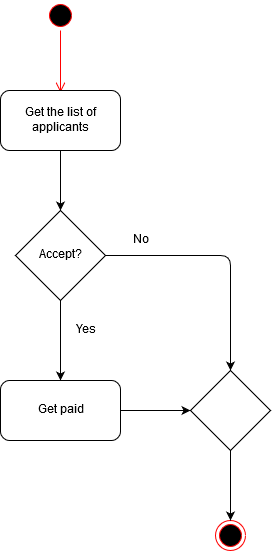

The diagram above was exported from draw.io. Its source (the exported page's mxGraphModel, read from the mxfile embedded in the PNG):
<mxGraphModel dx="628" dy="354" grid="1" gridSize="10" guides="1" tooltips="1" connect="1" arrows="1" fold="1" page="1" pageScale="1" pageWidth="850" pageHeight="1100" math="0" shadow="0">
  <root>
    <mxCell id="0" />
    <mxCell id="1" parent="0" />
    <mxCell id="ffyNOBP3A1Gcf9LcXdoP-1" value="" style="ellipse;html=1;shape=startState;fillColor=#000000;strokeColor=#ff0000;" parent="1" vertex="1">
      <mxGeometry x="385" y="10" width="30" height="30" as="geometry" />
    </mxCell>
    <mxCell id="ffyNOBP3A1Gcf9LcXdoP-2" value="" style="edgeStyle=orthogonalEdgeStyle;html=1;verticalAlign=bottom;endArrow=open;endSize=8;strokeColor=#ff0000;" parent="1" source="ffyNOBP3A1Gcf9LcXdoP-1" edge="1">
      <mxGeometry relative="1" as="geometry">
        <mxPoint x="400" y="102" as="targetPoint" />
      </mxGeometry>
    </mxCell>
    <mxCell id="7mIkCjw-Xu-lPZ5uSTfC-19" value="Get the list of applicants" style="rounded=1;whiteSpace=wrap;html=1;" vertex="1" parent="1">
      <mxGeometry x="340" y="100" width="120" height="60" as="geometry" />
    </mxCell>
    <mxCell id="7mIkCjw-Xu-lPZ5uSTfC-25" value="" style="endArrow=classic;html=1;exitX=1;exitY=0.5;exitDx=0;exitDy=0;entryX=0.5;entryY=0;entryDx=0;entryDy=0;" edge="1" parent="1">
      <mxGeometry width="50" height="50" relative="1" as="geometry">
        <mxPoint x="445" y="265" as="sourcePoint" />
        <mxPoint x="570" y="380" as="targetPoint" />
        <Array as="points">
          <mxPoint x="570" y="265" />
        </Array>
      </mxGeometry>
    </mxCell>
    <mxCell id="7mIkCjw-Xu-lPZ5uSTfC-26" value="" style="endArrow=classic;html=1;exitX=0.5;exitY=1;exitDx=0;exitDy=0;" edge="1" parent="1">
      <mxGeometry width="50" height="50" relative="1" as="geometry">
        <mxPoint x="400" y="310" as="sourcePoint" />
        <mxPoint x="400" y="390" as="targetPoint" />
      </mxGeometry>
    </mxCell>
    <mxCell id="7mIkCjw-Xu-lPZ5uSTfC-27" value="Yes" style="text;html=1;strokeColor=none;fillColor=none;align=center;verticalAlign=middle;whiteSpace=wrap;rounded=0;" vertex="1" parent="1">
      <mxGeometry x="405" y="330" width="40" height="20" as="geometry" />
    </mxCell>
    <mxCell id="7mIkCjw-Xu-lPZ5uSTfC-28" value="No" style="text;html=1;strokeColor=none;fillColor=none;align=center;verticalAlign=middle;whiteSpace=wrap;rounded=0;" vertex="1" parent="1">
      <mxGeometry x="460" y="240" width="40" height="20" as="geometry" />
    </mxCell>
    <mxCell id="7mIkCjw-Xu-lPZ5uSTfC-29" value="Get paid" style="rounded=1;whiteSpace=wrap;html=1;" vertex="1" parent="1">
      <mxGeometry x="340" y="390" width="120" height="60" as="geometry" />
    </mxCell>
    <mxCell id="7mIkCjw-Xu-lPZ5uSTfC-30" value="" style="rhombus;whiteSpace=wrap;html=1;" vertex="1" parent="1">
      <mxGeometry x="530" y="380" width="80" height="80" as="geometry" />
    </mxCell>
    <mxCell id="7mIkCjw-Xu-lPZ5uSTfC-31" value="" style="endArrow=classic;html=1;exitX=1;exitY=0.5;exitDx=0;exitDy=0;entryX=0;entryY=0.5;entryDx=0;entryDy=0;" edge="1" parent="1" source="7mIkCjw-Xu-lPZ5uSTfC-29" target="7mIkCjw-Xu-lPZ5uSTfC-30">
      <mxGeometry width="50" height="50" relative="1" as="geometry">
        <mxPoint x="470" y="580" as="sourcePoint" />
        <mxPoint x="520" y="530" as="targetPoint" />
      </mxGeometry>
    </mxCell>
    <mxCell id="7mIkCjw-Xu-lPZ5uSTfC-32" value="" style="ellipse;html=1;shape=endState;fillColor=#000000;strokeColor=#ff0000;" vertex="1" parent="1">
      <mxGeometry x="555" y="530" width="30" height="30" as="geometry" />
    </mxCell>
    <mxCell id="7mIkCjw-Xu-lPZ5uSTfC-33" value="" style="endArrow=classic;html=1;exitX=0.5;exitY=1;exitDx=0;exitDy=0;entryX=0.5;entryY=0;entryDx=0;entryDy=0;" edge="1" parent="1" source="7mIkCjw-Xu-lPZ5uSTfC-30" target="7mIkCjw-Xu-lPZ5uSTfC-32">
      <mxGeometry width="50" height="50" relative="1" as="geometry">
        <mxPoint x="620" y="610" as="sourcePoint" />
        <mxPoint x="670" y="560" as="targetPoint" />
      </mxGeometry>
    </mxCell>
    <mxCell id="7mIkCjw-Xu-lPZ5uSTfC-35" value="" style="edgeStyle=orthogonalEdgeStyle;rounded=0;orthogonalLoop=1;jettySize=auto;html=1;" edge="1" parent="1" target="7mIkCjw-Xu-lPZ5uSTfC-36">
      <mxGeometry relative="1" as="geometry">
        <mxPoint x="400" y="160" as="sourcePoint" />
      </mxGeometry>
    </mxCell>
    <mxCell id="7mIkCjw-Xu-lPZ5uSTfC-36" value="Accept?" style="rhombus;whiteSpace=wrap;html=1;" vertex="1" parent="1">
      <mxGeometry x="355" y="220" width="90" height="90" as="geometry" />
    </mxCell>
  </root>
</mxGraphModel>